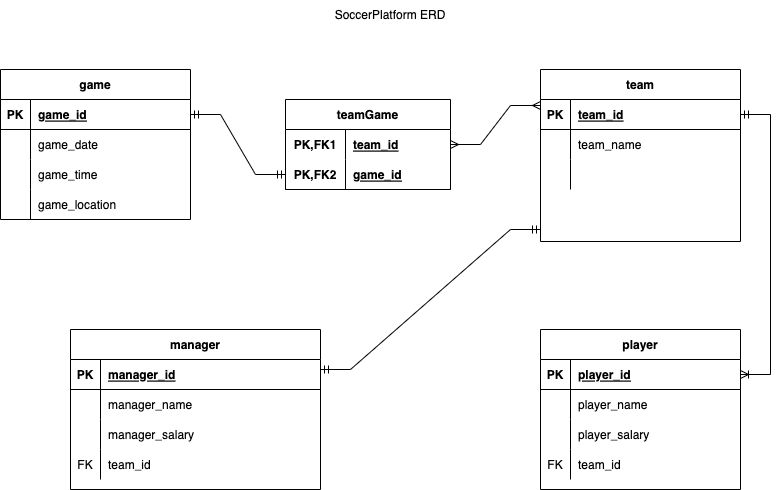

The diagram above was exported from draw.io. Its source (the exported page's mxGraphModel, read from the mxfile embedded in the PNG):
<mxGraphModel dx="885" dy="590" grid="1" gridSize="10" guides="1" tooltips="1" connect="1" arrows="1" fold="1" page="1" pageScale="1" pageWidth="850" pageHeight="1100" math="0" shadow="0" extFonts="Permanent Marker^https://fonts.googleapis.com/css?family=Permanent+Marker">
  <root>
    <mxCell id="0" />
    <mxCell id="1" parent="0" />
    <mxCell id="C-vyLk0tnHw3VtMMgP7b-2" value="team" style="shape=table;startSize=30;container=1;collapsible=1;childLayout=tableLayout;fixedRows=1;rowLines=0;fontStyle=1;align=center;resizeLast=1;" parent="1" vertex="1">
      <mxGeometry x="560" y="89" width="200" height="172" as="geometry" />
    </mxCell>
    <mxCell id="C-vyLk0tnHw3VtMMgP7b-3" value="" style="shape=partialRectangle;collapsible=0;dropTarget=0;pointerEvents=0;fillColor=none;points=[[0,0.5],[1,0.5]];portConstraint=eastwest;top=0;left=0;right=0;bottom=1;" parent="C-vyLk0tnHw3VtMMgP7b-2" vertex="1">
      <mxGeometry y="30" width="200" height="30" as="geometry" />
    </mxCell>
    <mxCell id="C-vyLk0tnHw3VtMMgP7b-4" value="PK" style="shape=partialRectangle;overflow=hidden;connectable=0;fillColor=none;top=0;left=0;bottom=0;right=0;fontStyle=1;" parent="C-vyLk0tnHw3VtMMgP7b-3" vertex="1">
      <mxGeometry width="30" height="30" as="geometry">
        <mxRectangle width="30" height="30" as="alternateBounds" />
      </mxGeometry>
    </mxCell>
    <mxCell id="C-vyLk0tnHw3VtMMgP7b-5" value="team_id" style="shape=partialRectangle;overflow=hidden;connectable=0;fillColor=none;top=0;left=0;bottom=0;right=0;align=left;spacingLeft=6;fontStyle=5;" parent="C-vyLk0tnHw3VtMMgP7b-3" vertex="1">
      <mxGeometry x="30" width="170" height="30" as="geometry">
        <mxRectangle width="170" height="30" as="alternateBounds" />
      </mxGeometry>
    </mxCell>
    <mxCell id="C-vyLk0tnHw3VtMMgP7b-6" value="" style="shape=partialRectangle;collapsible=0;dropTarget=0;pointerEvents=0;fillColor=none;points=[[0,0.5],[1,0.5]];portConstraint=eastwest;top=0;left=0;right=0;bottom=0;" parent="C-vyLk0tnHw3VtMMgP7b-2" vertex="1">
      <mxGeometry y="60" width="200" height="30" as="geometry" />
    </mxCell>
    <mxCell id="C-vyLk0tnHw3VtMMgP7b-7" value="" style="shape=partialRectangle;overflow=hidden;connectable=0;fillColor=none;top=0;left=0;bottom=0;right=0;" parent="C-vyLk0tnHw3VtMMgP7b-6" vertex="1">
      <mxGeometry width="30" height="30" as="geometry">
        <mxRectangle width="30" height="30" as="alternateBounds" />
      </mxGeometry>
    </mxCell>
    <mxCell id="C-vyLk0tnHw3VtMMgP7b-8" value="team_name" style="shape=partialRectangle;overflow=hidden;connectable=0;fillColor=none;top=0;left=0;bottom=0;right=0;align=left;spacingLeft=6;" parent="C-vyLk0tnHw3VtMMgP7b-6" vertex="1">
      <mxGeometry x="30" width="170" height="30" as="geometry">
        <mxRectangle width="170" height="30" as="alternateBounds" />
      </mxGeometry>
    </mxCell>
    <mxCell id="C-vyLk0tnHw3VtMMgP7b-9" value="" style="shape=partialRectangle;collapsible=0;dropTarget=0;pointerEvents=0;fillColor=none;points=[[0,0.5],[1,0.5]];portConstraint=eastwest;top=0;left=0;right=0;bottom=0;" parent="C-vyLk0tnHw3VtMMgP7b-2" vertex="1">
      <mxGeometry y="90" width="200" height="30" as="geometry" />
    </mxCell>
    <mxCell id="C-vyLk0tnHw3VtMMgP7b-10" value="" style="shape=partialRectangle;overflow=hidden;connectable=0;fillColor=none;top=0;left=0;bottom=0;right=0;" parent="C-vyLk0tnHw3VtMMgP7b-9" vertex="1">
      <mxGeometry width="30" height="30" as="geometry">
        <mxRectangle width="30" height="30" as="alternateBounds" />
      </mxGeometry>
    </mxCell>
    <mxCell id="C-vyLk0tnHw3VtMMgP7b-11" value="" style="shape=partialRectangle;overflow=hidden;connectable=0;fillColor=none;top=0;left=0;bottom=0;right=0;align=left;spacingLeft=6;" parent="C-vyLk0tnHw3VtMMgP7b-9" vertex="1">
      <mxGeometry x="30" width="170" height="30" as="geometry">
        <mxRectangle width="170" height="30" as="alternateBounds" />
      </mxGeometry>
    </mxCell>
    <mxCell id="C-vyLk0tnHw3VtMMgP7b-13" value="game" style="shape=table;startSize=30;container=1;collapsible=1;childLayout=tableLayout;fixedRows=1;rowLines=0;fontStyle=1;align=center;resizeLast=1;" parent="1" vertex="1">
      <mxGeometry x="20" y="89" width="190" height="150" as="geometry" />
    </mxCell>
    <mxCell id="C-vyLk0tnHw3VtMMgP7b-14" value="" style="shape=partialRectangle;collapsible=0;dropTarget=0;pointerEvents=0;fillColor=none;points=[[0,0.5],[1,0.5]];portConstraint=eastwest;top=0;left=0;right=0;bottom=1;" parent="C-vyLk0tnHw3VtMMgP7b-13" vertex="1">
      <mxGeometry y="30" width="190" height="30" as="geometry" />
    </mxCell>
    <mxCell id="C-vyLk0tnHw3VtMMgP7b-15" value="PK" style="shape=partialRectangle;overflow=hidden;connectable=0;fillColor=none;top=0;left=0;bottom=0;right=0;fontStyle=1;" parent="C-vyLk0tnHw3VtMMgP7b-14" vertex="1">
      <mxGeometry width="30" height="30" as="geometry">
        <mxRectangle width="30" height="30" as="alternateBounds" />
      </mxGeometry>
    </mxCell>
    <mxCell id="C-vyLk0tnHw3VtMMgP7b-16" value="game_id" style="shape=partialRectangle;overflow=hidden;connectable=0;fillColor=none;top=0;left=0;bottom=0;right=0;align=left;spacingLeft=6;fontStyle=5;" parent="C-vyLk0tnHw3VtMMgP7b-14" vertex="1">
      <mxGeometry x="30" width="160" height="30" as="geometry">
        <mxRectangle width="160" height="30" as="alternateBounds" />
      </mxGeometry>
    </mxCell>
    <mxCell id="C-vyLk0tnHw3VtMMgP7b-17" value="" style="shape=partialRectangle;collapsible=0;dropTarget=0;pointerEvents=0;fillColor=none;points=[[0,0.5],[1,0.5]];portConstraint=eastwest;top=0;left=0;right=0;bottom=0;" parent="C-vyLk0tnHw3VtMMgP7b-13" vertex="1">
      <mxGeometry y="60" width="190" height="30" as="geometry" />
    </mxCell>
    <mxCell id="C-vyLk0tnHw3VtMMgP7b-18" value="" style="shape=partialRectangle;overflow=hidden;connectable=0;fillColor=none;top=0;left=0;bottom=0;right=0;" parent="C-vyLk0tnHw3VtMMgP7b-17" vertex="1">
      <mxGeometry width="30" height="30" as="geometry">
        <mxRectangle width="30" height="30" as="alternateBounds" />
      </mxGeometry>
    </mxCell>
    <mxCell id="C-vyLk0tnHw3VtMMgP7b-19" value="game_date" style="shape=partialRectangle;overflow=hidden;connectable=0;fillColor=none;top=0;left=0;bottom=0;right=0;align=left;spacingLeft=6;" parent="C-vyLk0tnHw3VtMMgP7b-17" vertex="1">
      <mxGeometry x="30" width="160" height="30" as="geometry">
        <mxRectangle width="160" height="30" as="alternateBounds" />
      </mxGeometry>
    </mxCell>
    <mxCell id="C-vyLk0tnHw3VtMMgP7b-20" value="" style="shape=partialRectangle;collapsible=0;dropTarget=0;pointerEvents=0;fillColor=none;points=[[0,0.5],[1,0.5]];portConstraint=eastwest;top=0;left=0;right=0;bottom=0;" parent="C-vyLk0tnHw3VtMMgP7b-13" vertex="1">
      <mxGeometry y="90" width="190" height="30" as="geometry" />
    </mxCell>
    <mxCell id="C-vyLk0tnHw3VtMMgP7b-21" value="" style="shape=partialRectangle;overflow=hidden;connectable=0;fillColor=none;top=0;left=0;bottom=0;right=0;" parent="C-vyLk0tnHw3VtMMgP7b-20" vertex="1">
      <mxGeometry width="30" height="30" as="geometry">
        <mxRectangle width="30" height="30" as="alternateBounds" />
      </mxGeometry>
    </mxCell>
    <mxCell id="C-vyLk0tnHw3VtMMgP7b-22" value="game_time" style="shape=partialRectangle;overflow=hidden;connectable=0;fillColor=none;top=0;left=0;bottom=0;right=0;align=left;spacingLeft=6;" parent="C-vyLk0tnHw3VtMMgP7b-20" vertex="1">
      <mxGeometry x="30" width="160" height="30" as="geometry">
        <mxRectangle width="160" height="30" as="alternateBounds" />
      </mxGeometry>
    </mxCell>
    <mxCell id="3Aiih5AizZD2qdtpzW1g-22" value="" style="shape=partialRectangle;collapsible=0;dropTarget=0;pointerEvents=0;fillColor=none;points=[[0,0.5],[1,0.5]];portConstraint=eastwest;top=0;left=0;right=0;bottom=0;" vertex="1" parent="C-vyLk0tnHw3VtMMgP7b-13">
      <mxGeometry y="120" width="190" height="30" as="geometry" />
    </mxCell>
    <mxCell id="3Aiih5AizZD2qdtpzW1g-23" value="" style="shape=partialRectangle;overflow=hidden;connectable=0;fillColor=none;top=0;left=0;bottom=0;right=0;" vertex="1" parent="3Aiih5AizZD2qdtpzW1g-22">
      <mxGeometry width="30" height="30" as="geometry">
        <mxRectangle width="30" height="30" as="alternateBounds" />
      </mxGeometry>
    </mxCell>
    <mxCell id="3Aiih5AizZD2qdtpzW1g-24" value="game_location" style="shape=partialRectangle;overflow=hidden;connectable=0;fillColor=none;top=0;left=0;bottom=0;right=0;align=left;spacingLeft=6;" vertex="1" parent="3Aiih5AizZD2qdtpzW1g-22">
      <mxGeometry x="30" width="160" height="30" as="geometry">
        <mxRectangle width="160" height="30" as="alternateBounds" />
      </mxGeometry>
    </mxCell>
    <mxCell id="C-vyLk0tnHw3VtMMgP7b-23" value="player" style="shape=table;startSize=30;container=1;collapsible=1;childLayout=tableLayout;fixedRows=1;rowLines=0;fontStyle=1;align=center;resizeLast=1;" parent="1" vertex="1">
      <mxGeometry x="560" y="349" width="200" height="160" as="geometry">
        <mxRectangle x="530" y="370" width="70" height="30" as="alternateBounds" />
      </mxGeometry>
    </mxCell>
    <mxCell id="C-vyLk0tnHw3VtMMgP7b-24" value="" style="shape=partialRectangle;collapsible=0;dropTarget=0;pointerEvents=0;fillColor=none;points=[[0,0.5],[1,0.5]];portConstraint=eastwest;top=0;left=0;right=0;bottom=1;" parent="C-vyLk0tnHw3VtMMgP7b-23" vertex="1">
      <mxGeometry y="30" width="200" height="30" as="geometry" />
    </mxCell>
    <mxCell id="C-vyLk0tnHw3VtMMgP7b-25" value="PK" style="shape=partialRectangle;overflow=hidden;connectable=0;fillColor=none;top=0;left=0;bottom=0;right=0;fontStyle=1;" parent="C-vyLk0tnHw3VtMMgP7b-24" vertex="1">
      <mxGeometry width="30" height="30" as="geometry">
        <mxRectangle width="30" height="30" as="alternateBounds" />
      </mxGeometry>
    </mxCell>
    <mxCell id="C-vyLk0tnHw3VtMMgP7b-26" value="player_id" style="shape=partialRectangle;overflow=hidden;connectable=0;fillColor=none;top=0;left=0;bottom=0;right=0;align=left;spacingLeft=6;fontStyle=5;" parent="C-vyLk0tnHw3VtMMgP7b-24" vertex="1">
      <mxGeometry x="30" width="170" height="30" as="geometry">
        <mxRectangle width="170" height="30" as="alternateBounds" />
      </mxGeometry>
    </mxCell>
    <mxCell id="C-vyLk0tnHw3VtMMgP7b-27" value="" style="shape=partialRectangle;collapsible=0;dropTarget=0;pointerEvents=0;fillColor=none;points=[[0,0.5],[1,0.5]];portConstraint=eastwest;top=0;left=0;right=0;bottom=0;" parent="C-vyLk0tnHw3VtMMgP7b-23" vertex="1">
      <mxGeometry y="60" width="200" height="30" as="geometry" />
    </mxCell>
    <mxCell id="C-vyLk0tnHw3VtMMgP7b-28" value="" style="shape=partialRectangle;overflow=hidden;connectable=0;fillColor=none;top=0;left=0;bottom=0;right=0;" parent="C-vyLk0tnHw3VtMMgP7b-27" vertex="1">
      <mxGeometry width="30" height="30" as="geometry">
        <mxRectangle width="30" height="30" as="alternateBounds" />
      </mxGeometry>
    </mxCell>
    <mxCell id="C-vyLk0tnHw3VtMMgP7b-29" value="player_name" style="shape=partialRectangle;overflow=hidden;connectable=0;fillColor=none;top=0;left=0;bottom=0;right=0;align=left;spacingLeft=6;" parent="C-vyLk0tnHw3VtMMgP7b-27" vertex="1">
      <mxGeometry x="30" width="170" height="30" as="geometry">
        <mxRectangle width="170" height="30" as="alternateBounds" />
      </mxGeometry>
    </mxCell>
    <mxCell id="3Aiih5AizZD2qdtpzW1g-19" value="" style="shape=partialRectangle;collapsible=0;dropTarget=0;pointerEvents=0;fillColor=none;points=[[0,0.5],[1,0.5]];portConstraint=eastwest;top=0;left=0;right=0;bottom=0;" vertex="1" parent="C-vyLk0tnHw3VtMMgP7b-23">
      <mxGeometry y="90" width="200" height="30" as="geometry" />
    </mxCell>
    <mxCell id="3Aiih5AizZD2qdtpzW1g-20" value="" style="shape=partialRectangle;overflow=hidden;connectable=0;fillColor=none;top=0;left=0;bottom=0;right=0;" vertex="1" parent="3Aiih5AizZD2qdtpzW1g-19">
      <mxGeometry width="30" height="30" as="geometry">
        <mxRectangle width="30" height="30" as="alternateBounds" />
      </mxGeometry>
    </mxCell>
    <mxCell id="3Aiih5AizZD2qdtpzW1g-21" value="player_salary" style="shape=partialRectangle;overflow=hidden;connectable=0;fillColor=none;top=0;left=0;bottom=0;right=0;align=left;spacingLeft=6;" vertex="1" parent="3Aiih5AizZD2qdtpzW1g-19">
      <mxGeometry x="30" width="170" height="30" as="geometry">
        <mxRectangle width="170" height="30" as="alternateBounds" />
      </mxGeometry>
    </mxCell>
    <mxCell id="3Aiih5AizZD2qdtpzW1g-58" value="" style="shape=partialRectangle;collapsible=0;dropTarget=0;pointerEvents=0;fillColor=none;points=[[0,0.5],[1,0.5]];portConstraint=eastwest;top=0;left=0;right=0;bottom=0;" vertex="1" parent="C-vyLk0tnHw3VtMMgP7b-23">
      <mxGeometry y="120" width="200" height="30" as="geometry" />
    </mxCell>
    <mxCell id="3Aiih5AizZD2qdtpzW1g-59" value="FK" style="shape=partialRectangle;overflow=hidden;connectable=0;fillColor=none;top=0;left=0;bottom=0;right=0;" vertex="1" parent="3Aiih5AizZD2qdtpzW1g-58">
      <mxGeometry width="30" height="30" as="geometry">
        <mxRectangle width="30" height="30" as="alternateBounds" />
      </mxGeometry>
    </mxCell>
    <mxCell id="3Aiih5AizZD2qdtpzW1g-60" value="team_id" style="shape=partialRectangle;overflow=hidden;connectable=0;fillColor=none;top=0;left=0;bottom=0;right=0;align=left;spacingLeft=6;" vertex="1" parent="3Aiih5AizZD2qdtpzW1g-58">
      <mxGeometry x="30" width="170" height="30" as="geometry">
        <mxRectangle width="170" height="30" as="alternateBounds" />
      </mxGeometry>
    </mxCell>
    <mxCell id="3Aiih5AizZD2qdtpzW1g-9" value="manager" style="shape=table;startSize=30;container=1;collapsible=1;childLayout=tableLayout;fixedRows=1;rowLines=0;fontStyle=1;align=center;resizeLast=1;" vertex="1" parent="1">
      <mxGeometry x="90" y="349" width="250" height="160" as="geometry" />
    </mxCell>
    <mxCell id="3Aiih5AizZD2qdtpzW1g-10" value="" style="shape=partialRectangle;collapsible=0;dropTarget=0;pointerEvents=0;fillColor=none;points=[[0,0.5],[1,0.5]];portConstraint=eastwest;top=0;left=0;right=0;bottom=1;" vertex="1" parent="3Aiih5AizZD2qdtpzW1g-9">
      <mxGeometry y="30" width="250" height="30" as="geometry" />
    </mxCell>
    <mxCell id="3Aiih5AizZD2qdtpzW1g-11" value="PK" style="shape=partialRectangle;overflow=hidden;connectable=0;fillColor=none;top=0;left=0;bottom=0;right=0;fontStyle=1;" vertex="1" parent="3Aiih5AizZD2qdtpzW1g-10">
      <mxGeometry width="30" height="30" as="geometry">
        <mxRectangle width="30" height="30" as="alternateBounds" />
      </mxGeometry>
    </mxCell>
    <mxCell id="3Aiih5AizZD2qdtpzW1g-12" value="manager_id" style="shape=partialRectangle;overflow=hidden;connectable=0;fillColor=none;top=0;left=0;bottom=0;right=0;align=left;spacingLeft=6;fontStyle=5;" vertex="1" parent="3Aiih5AizZD2qdtpzW1g-10">
      <mxGeometry x="30" width="220" height="30" as="geometry">
        <mxRectangle width="220" height="30" as="alternateBounds" />
      </mxGeometry>
    </mxCell>
    <mxCell id="3Aiih5AizZD2qdtpzW1g-13" value="" style="shape=partialRectangle;collapsible=0;dropTarget=0;pointerEvents=0;fillColor=none;points=[[0,0.5],[1,0.5]];portConstraint=eastwest;top=0;left=0;right=0;bottom=0;" vertex="1" parent="3Aiih5AizZD2qdtpzW1g-9">
      <mxGeometry y="60" width="250" height="30" as="geometry" />
    </mxCell>
    <mxCell id="3Aiih5AizZD2qdtpzW1g-14" value="" style="shape=partialRectangle;overflow=hidden;connectable=0;fillColor=none;top=0;left=0;bottom=0;right=0;" vertex="1" parent="3Aiih5AizZD2qdtpzW1g-13">
      <mxGeometry width="30" height="30" as="geometry">
        <mxRectangle width="30" height="30" as="alternateBounds" />
      </mxGeometry>
    </mxCell>
    <mxCell id="3Aiih5AizZD2qdtpzW1g-15" value="manager_name" style="shape=partialRectangle;overflow=hidden;connectable=0;fillColor=none;top=0;left=0;bottom=0;right=0;align=left;spacingLeft=6;" vertex="1" parent="3Aiih5AizZD2qdtpzW1g-13">
      <mxGeometry x="30" width="220" height="30" as="geometry">
        <mxRectangle width="220" height="30" as="alternateBounds" />
      </mxGeometry>
    </mxCell>
    <mxCell id="3Aiih5AizZD2qdtpzW1g-36" value="" style="shape=partialRectangle;collapsible=0;dropTarget=0;pointerEvents=0;fillColor=none;points=[[0,0.5],[1,0.5]];portConstraint=eastwest;top=0;left=0;right=0;bottom=0;" vertex="1" parent="3Aiih5AizZD2qdtpzW1g-9">
      <mxGeometry y="90" width="250" height="30" as="geometry" />
    </mxCell>
    <mxCell id="3Aiih5AizZD2qdtpzW1g-37" value="" style="shape=partialRectangle;overflow=hidden;connectable=0;fillColor=none;top=0;left=0;bottom=0;right=0;" vertex="1" parent="3Aiih5AizZD2qdtpzW1g-36">
      <mxGeometry width="30" height="30" as="geometry">
        <mxRectangle width="30" height="30" as="alternateBounds" />
      </mxGeometry>
    </mxCell>
    <mxCell id="3Aiih5AizZD2qdtpzW1g-38" value="manager_salary" style="shape=partialRectangle;overflow=hidden;connectable=0;fillColor=none;top=0;left=0;bottom=0;right=0;align=left;spacingLeft=6;" vertex="1" parent="3Aiih5AizZD2qdtpzW1g-36">
      <mxGeometry x="30" width="220" height="30" as="geometry">
        <mxRectangle width="220" height="30" as="alternateBounds" />
      </mxGeometry>
    </mxCell>
    <mxCell id="3Aiih5AizZD2qdtpzW1g-61" value="" style="shape=partialRectangle;collapsible=0;dropTarget=0;pointerEvents=0;fillColor=none;points=[[0,0.5],[1,0.5]];portConstraint=eastwest;top=0;left=0;right=0;bottom=0;" vertex="1" parent="3Aiih5AizZD2qdtpzW1g-9">
      <mxGeometry y="120" width="250" height="30" as="geometry" />
    </mxCell>
    <mxCell id="3Aiih5AizZD2qdtpzW1g-62" value="FK" style="shape=partialRectangle;overflow=hidden;connectable=0;fillColor=none;top=0;left=0;bottom=0;right=0;" vertex="1" parent="3Aiih5AizZD2qdtpzW1g-61">
      <mxGeometry width="30" height="30" as="geometry">
        <mxRectangle width="30" height="30" as="alternateBounds" />
      </mxGeometry>
    </mxCell>
    <mxCell id="3Aiih5AizZD2qdtpzW1g-63" value="team_id" style="shape=partialRectangle;overflow=hidden;connectable=0;fillColor=none;top=0;left=0;bottom=0;right=0;align=left;spacingLeft=6;" vertex="1" parent="3Aiih5AizZD2qdtpzW1g-61">
      <mxGeometry x="30" width="220" height="30" as="geometry">
        <mxRectangle width="220" height="30" as="alternateBounds" />
      </mxGeometry>
    </mxCell>
    <mxCell id="3Aiih5AizZD2qdtpzW1g-18" value="" style="edgeStyle=entityRelationEdgeStyle;fontSize=12;html=1;endArrow=ERoneToMany;startArrow=ERmandOne;rounded=0;exitX=1;exitY=0.5;exitDx=0;exitDy=0;" edge="1" parent="1" source="C-vyLk0tnHw3VtMMgP7b-3" target="C-vyLk0tnHw3VtMMgP7b-24">
      <mxGeometry width="100" height="100" relative="1" as="geometry">
        <mxPoint x="520" y="201" as="sourcePoint" />
        <mxPoint x="510" y="379" as="targetPoint" />
      </mxGeometry>
    </mxCell>
    <mxCell id="3Aiih5AizZD2qdtpzW1g-28" value="" style="edgeStyle=entityRelationEdgeStyle;fontSize=12;html=1;endArrow=ERmandOne;startArrow=ERmandOne;rounded=0;" edge="1" parent="1">
      <mxGeometry width="100" height="100" relative="1" as="geometry">
        <mxPoint x="340" y="389" as="sourcePoint" />
        <mxPoint x="560" y="249" as="targetPoint" />
      </mxGeometry>
    </mxCell>
    <mxCell id="3Aiih5AizZD2qdtpzW1g-41" value="teamGame" style="shape=table;startSize=30;container=1;collapsible=1;childLayout=tableLayout;fixedRows=1;rowLines=0;fontStyle=1;align=center;resizeLast=1;" vertex="1" parent="1">
      <mxGeometry x="305" y="119" width="165" height="90" as="geometry" />
    </mxCell>
    <mxCell id="3Aiih5AizZD2qdtpzW1g-42" value="" style="shape=tableRow;horizontal=0;startSize=0;swimlaneHead=0;swimlaneBody=0;fillColor=none;collapsible=0;dropTarget=0;points=[[0,0.5],[1,0.5]];portConstraint=eastwest;top=0;left=0;right=0;bottom=0;" vertex="1" parent="3Aiih5AizZD2qdtpzW1g-41">
      <mxGeometry y="30" width="165" height="30" as="geometry" />
    </mxCell>
    <mxCell id="3Aiih5AizZD2qdtpzW1g-43" value="PK,FK1" style="shape=partialRectangle;connectable=0;fillColor=none;top=0;left=0;bottom=0;right=0;fontStyle=1;overflow=hidden;" vertex="1" parent="3Aiih5AizZD2qdtpzW1g-42">
      <mxGeometry width="60" height="30" as="geometry">
        <mxRectangle width="60" height="30" as="alternateBounds" />
      </mxGeometry>
    </mxCell>
    <mxCell id="3Aiih5AizZD2qdtpzW1g-44" value="team_id" style="shape=partialRectangle;connectable=0;fillColor=none;top=0;left=0;bottom=0;right=0;align=left;spacingLeft=6;fontStyle=5;overflow=hidden;" vertex="1" parent="3Aiih5AizZD2qdtpzW1g-42">
      <mxGeometry x="60" width="105" height="30" as="geometry">
        <mxRectangle width="105" height="30" as="alternateBounds" />
      </mxGeometry>
    </mxCell>
    <mxCell id="3Aiih5AizZD2qdtpzW1g-45" value="" style="shape=tableRow;horizontal=0;startSize=0;swimlaneHead=0;swimlaneBody=0;fillColor=none;collapsible=0;dropTarget=0;points=[[0,0.5],[1,0.5]];portConstraint=eastwest;top=0;left=0;right=0;bottom=1;" vertex="1" parent="3Aiih5AizZD2qdtpzW1g-41">
      <mxGeometry y="60" width="165" height="30" as="geometry" />
    </mxCell>
    <mxCell id="3Aiih5AizZD2qdtpzW1g-46" value="PK,FK2" style="shape=partialRectangle;connectable=0;fillColor=none;top=0;left=0;bottom=0;right=0;fontStyle=1;overflow=hidden;" vertex="1" parent="3Aiih5AizZD2qdtpzW1g-45">
      <mxGeometry width="60" height="30" as="geometry">
        <mxRectangle width="60" height="30" as="alternateBounds" />
      </mxGeometry>
    </mxCell>
    <mxCell id="3Aiih5AizZD2qdtpzW1g-47" value="game_id" style="shape=partialRectangle;connectable=0;fillColor=none;top=0;left=0;bottom=0;right=0;align=left;spacingLeft=6;fontStyle=5;overflow=hidden;" vertex="1" parent="3Aiih5AizZD2qdtpzW1g-45">
      <mxGeometry x="60" width="105" height="30" as="geometry">
        <mxRectangle width="105" height="30" as="alternateBounds" />
      </mxGeometry>
    </mxCell>
    <mxCell id="3Aiih5AizZD2qdtpzW1g-64" value="SoccerPlatform ERD" style="text;html=1;strokeColor=none;fillColor=none;align=center;verticalAlign=middle;whiteSpace=wrap;rounded=0;" vertex="1" parent="1">
      <mxGeometry x="350" y="20" width="120" height="30" as="geometry" />
    </mxCell>
    <mxCell id="3Aiih5AizZD2qdtpzW1g-65" value="" style="edgeStyle=entityRelationEdgeStyle;fontSize=12;html=1;endArrow=ERmany;startArrow=ERmany;rounded=0;exitX=1;exitY=0.5;exitDx=0;exitDy=0;" edge="1" parent="1" source="3Aiih5AizZD2qdtpzW1g-42">
      <mxGeometry width="100" height="100" relative="1" as="geometry">
        <mxPoint x="460" y="225" as="sourcePoint" />
        <mxPoint x="560" y="125" as="targetPoint" />
      </mxGeometry>
    </mxCell>
    <mxCell id="3Aiih5AizZD2qdtpzW1g-66" value="" style="edgeStyle=entityRelationEdgeStyle;fontSize=12;html=1;endArrow=ERmandOne;startArrow=ERmandOne;rounded=0;entryX=0;entryY=0.5;entryDx=0;entryDy=0;exitX=1;exitY=0.5;exitDx=0;exitDy=0;" edge="1" parent="1" source="C-vyLk0tnHw3VtMMgP7b-14" target="3Aiih5AizZD2qdtpzW1g-45">
      <mxGeometry width="100" height="100" relative="1" as="geometry">
        <mxPoint x="140" y="261" as="sourcePoint" />
        <mxPoint x="360" y="121" as="targetPoint" />
      </mxGeometry>
    </mxCell>
  </root>
</mxGraphModel>